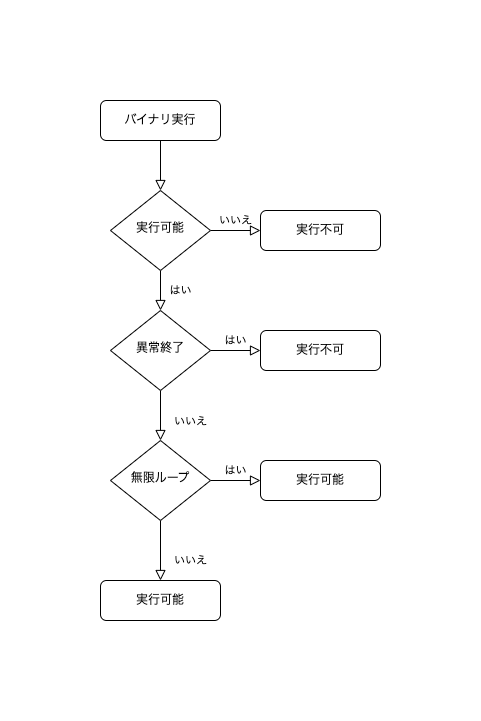

The diagram above was exported from draw.io. Its source (the exported page's mxGraphModel, read from the mxfile embedded in the PNG):
<mxGraphModel dx="857" dy="698" grid="0" gridSize="10" guides="1" tooltips="1" connect="1" arrows="1" fold="1" page="1" pageScale="1" pageWidth="827" pageHeight="1169" math="0" shadow="0">
  <root>
    <mxCell id="WIyWlLk6GJQsqaUBKTNV-0" />
    <mxCell id="WIyWlLk6GJQsqaUBKTNV-1" parent="WIyWlLk6GJQsqaUBKTNV-0" />
    <mxCell id="WIyWlLk6GJQsqaUBKTNV-2" value="" style="rounded=0;html=1;jettySize=auto;orthogonalLoop=1;fontSize=11;endArrow=block;endFill=0;endSize=8;strokeWidth=1;shadow=0;labelBackgroundColor=none;edgeStyle=orthogonalEdgeStyle;" parent="WIyWlLk6GJQsqaUBKTNV-1" source="WIyWlLk6GJQsqaUBKTNV-3" target="WIyWlLk6GJQsqaUBKTNV-6" edge="1">
      <mxGeometry relative="1" as="geometry" />
    </mxCell>
    <mxCell id="WIyWlLk6GJQsqaUBKTNV-3" value="バイナリ実行" style="rounded=1;whiteSpace=wrap;html=1;fontSize=12;glass=0;strokeWidth=1;shadow=0;" parent="WIyWlLk6GJQsqaUBKTNV-1" vertex="1">
      <mxGeometry x="160" y="80" width="120" height="40" as="geometry" />
    </mxCell>
    <mxCell id="WIyWlLk6GJQsqaUBKTNV-4" value="はい" style="rounded=0;html=1;jettySize=auto;orthogonalLoop=1;fontSize=11;endArrow=block;endFill=0;endSize=8;strokeWidth=1;shadow=0;labelBackgroundColor=none;edgeStyle=orthogonalEdgeStyle;" parent="WIyWlLk6GJQsqaUBKTNV-1" source="WIyWlLk6GJQsqaUBKTNV-6" target="WIyWlLk6GJQsqaUBKTNV-10" edge="1">
      <mxGeometry y="20" relative="1" as="geometry">
        <mxPoint as="offset" />
      </mxGeometry>
    </mxCell>
    <mxCell id="WIyWlLk6GJQsqaUBKTNV-5" value="いいえ" style="edgeStyle=orthogonalEdgeStyle;rounded=0;html=1;jettySize=auto;orthogonalLoop=1;fontSize=11;endArrow=block;endFill=0;endSize=8;strokeWidth=1;shadow=0;labelBackgroundColor=none;" parent="WIyWlLk6GJQsqaUBKTNV-1" source="WIyWlLk6GJQsqaUBKTNV-6" target="WIyWlLk6GJQsqaUBKTNV-7" edge="1">
      <mxGeometry y="10" relative="1" as="geometry">
        <mxPoint as="offset" />
      </mxGeometry>
    </mxCell>
    <mxCell id="WIyWlLk6GJQsqaUBKTNV-6" value="実行可能" style="rhombus;whiteSpace=wrap;html=1;shadow=0;fontFamily=Helvetica;fontSize=12;align=center;strokeWidth=1;spacing=6;spacingTop=-4;" parent="WIyWlLk6GJQsqaUBKTNV-1" vertex="1">
      <mxGeometry x="170" y="170" width="100" height="80" as="geometry" />
    </mxCell>
    <mxCell id="WIyWlLk6GJQsqaUBKTNV-7" value="実行不可" style="rounded=1;whiteSpace=wrap;html=1;fontSize=12;glass=0;strokeWidth=1;shadow=0;" parent="WIyWlLk6GJQsqaUBKTNV-1" vertex="1">
      <mxGeometry x="320" y="190" width="120" height="40" as="geometry" />
    </mxCell>
    <mxCell id="WIyWlLk6GJQsqaUBKTNV-8" value="いいえ" style="rounded=0;html=1;jettySize=auto;orthogonalLoop=1;fontSize=11;endArrow=block;endFill=0;endSize=8;strokeWidth=1;shadow=0;labelBackgroundColor=none;edgeStyle=orthogonalEdgeStyle;" parent="WIyWlLk6GJQsqaUBKTNV-1" source="WIyWlLk6GJQsqaUBKTNV-10" edge="1">
      <mxGeometry x="0.2" y="30" relative="1" as="geometry">
        <mxPoint as="offset" />
        <mxPoint x="220" y="420" as="targetPoint" />
      </mxGeometry>
    </mxCell>
    <mxCell id="WIyWlLk6GJQsqaUBKTNV-9" value="はい" style="edgeStyle=orthogonalEdgeStyle;rounded=0;html=1;jettySize=auto;orthogonalLoop=1;fontSize=11;endArrow=block;endFill=0;endSize=8;strokeWidth=1;shadow=0;labelBackgroundColor=none;" parent="WIyWlLk6GJQsqaUBKTNV-1" source="WIyWlLk6GJQsqaUBKTNV-10" target="WIyWlLk6GJQsqaUBKTNV-12" edge="1">
      <mxGeometry y="10" relative="1" as="geometry">
        <mxPoint as="offset" />
      </mxGeometry>
    </mxCell>
    <mxCell id="WIyWlLk6GJQsqaUBKTNV-10" value="異常終了" style="rhombus;whiteSpace=wrap;html=1;shadow=0;fontFamily=Helvetica;fontSize=12;align=center;strokeWidth=1;spacing=6;spacingTop=-4;" parent="WIyWlLk6GJQsqaUBKTNV-1" vertex="1">
      <mxGeometry x="170" y="290" width="100" height="80" as="geometry" />
    </mxCell>
    <mxCell id="WIyWlLk6GJQsqaUBKTNV-12" value="実行不可" style="rounded=1;whiteSpace=wrap;html=1;fontSize=12;glass=0;strokeWidth=1;shadow=0;" parent="WIyWlLk6GJQsqaUBKTNV-1" vertex="1">
      <mxGeometry x="320" y="310" width="120" height="40" as="geometry" />
    </mxCell>
    <mxCell id="i33ti_NpnP7m_TyaCA9r-0" value="いいえ" style="rounded=0;html=1;jettySize=auto;orthogonalLoop=1;fontSize=11;endArrow=block;endFill=0;endSize=8;strokeWidth=1;shadow=0;labelBackgroundColor=none;edgeStyle=orthogonalEdgeStyle;" edge="1" parent="WIyWlLk6GJQsqaUBKTNV-1" source="i33ti_NpnP7m_TyaCA9r-2" target="i33ti_NpnP7m_TyaCA9r-3">
      <mxGeometry x="0.3333" y="30" relative="1" as="geometry">
        <mxPoint as="offset" />
      </mxGeometry>
    </mxCell>
    <mxCell id="i33ti_NpnP7m_TyaCA9r-1" value="はい" style="edgeStyle=orthogonalEdgeStyle;rounded=0;html=1;jettySize=auto;orthogonalLoop=1;fontSize=11;endArrow=block;endFill=0;endSize=8;strokeWidth=1;shadow=0;labelBackgroundColor=none;" edge="1" parent="WIyWlLk6GJQsqaUBKTNV-1" source="i33ti_NpnP7m_TyaCA9r-2" target="i33ti_NpnP7m_TyaCA9r-4">
      <mxGeometry y="10" relative="1" as="geometry">
        <mxPoint as="offset" />
      </mxGeometry>
    </mxCell>
    <mxCell id="i33ti_NpnP7m_TyaCA9r-2" value="無限ループ" style="rhombus;whiteSpace=wrap;html=1;shadow=0;fontFamily=Helvetica;fontSize=12;align=center;strokeWidth=1;spacing=6;spacingTop=-4;" vertex="1" parent="WIyWlLk6GJQsqaUBKTNV-1">
      <mxGeometry x="170" y="420" width="100" height="80" as="geometry" />
    </mxCell>
    <mxCell id="i33ti_NpnP7m_TyaCA9r-3" value="実行可能" style="rounded=1;whiteSpace=wrap;html=1;fontSize=12;glass=0;strokeWidth=1;shadow=0;" vertex="1" parent="WIyWlLk6GJQsqaUBKTNV-1">
      <mxGeometry x="160" y="560" width="120" height="40" as="geometry" />
    </mxCell>
    <mxCell id="i33ti_NpnP7m_TyaCA9r-4" value="実行可能" style="rounded=1;whiteSpace=wrap;html=1;fontSize=12;glass=0;strokeWidth=1;shadow=0;" vertex="1" parent="WIyWlLk6GJQsqaUBKTNV-1">
      <mxGeometry x="320" y="440" width="120" height="40" as="geometry" />
    </mxCell>
  </root>
</mxGraphModel>